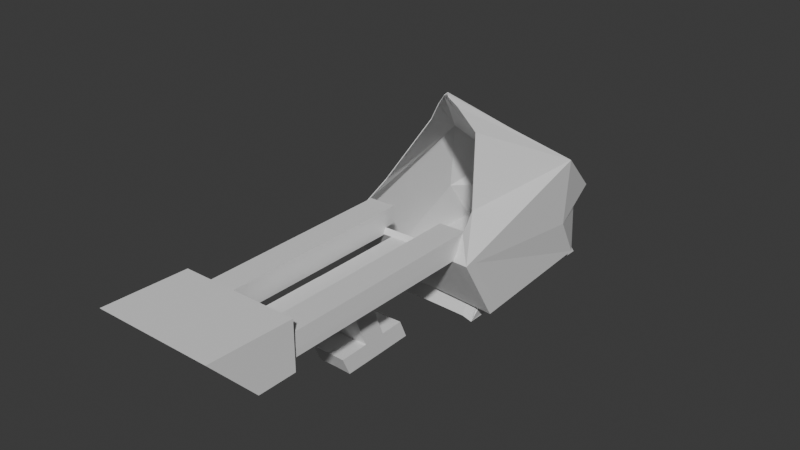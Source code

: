 # Source: bowling_ball_return_machine.blend  (saved by Blender 4.1.24; exported with 4.5.12 LTS)
import bpy
from mathutils import Matrix  # noqa: F401  (used for matrix-valued properties, if any)

bpy.ops.wm.read_factory_settings(use_empty=True)
scene = bpy.context.scene
scene.name = 'Scene'

# ---- collections
col_collection = bpy.data.collections.new('Collection'); scene.collection.children.link(col_collection)

# ---- materials (node trees are filled in below, after node groups)
mat_material = bpy.data.materials.new('Material')
mat_material.alpha_threshold = 0.0
mat_material.roughness = 0.5
mat_material.line_color = (0.0, 0.0, 0.0, 1.0)

# ---- material node trees
mat_material.use_nodes = True; mat_material.node_tree.nodes.clear()
_N = mat_material.node_tree.nodes; _L = mat_material.node_tree.links
n0 = _N.new('ShaderNodeOutputMaterial'); n0.name = 'Material Output'; n0.location = (200, 100)
n1 = _N.new('ShaderNodeBsdfPrincipled'); n1.name = 'Principled BSDF'; n1.location = (-200, 100)
n1.inputs[3].default_value = 1.45
_L.new(n1.outputs[0], n0.inputs[0])
n0.is_active_output = True

# ---- world
world_world = bpy.data.worlds.new('World'); scene.world = world_world
world_world.use_nodes = True; world_world.node_tree.nodes.clear()
_N = world_world.node_tree.nodes; _L = world_world.node_tree.links
n0 = _N.new('ShaderNodeOutputWorld'); n0.name = 'World Output'; n0.location = (200, 100)
n1 = _N.new('ShaderNodeBackground'); n1.name = 'Background'; n1.location = (-200, 100)
n1.inputs[0].default_value = (0.05088, 0.05088, 0.05088, 1.0)
_L.new(n1.outputs[0], n0.inputs[0])
n0.is_active_output = True
world_world.color = (0.05088, 0.05088, 0.05088)
world_world.use_sun_shadow = False
world_world.sun_shadow_jitter_overblur = 0.0

# ---- meshes
me_cube = bpy.data.meshes.new('Cube')
me_cube.from_pydata([(0.8102, 1.0, -0.3068), (0.2176, 1.698, -1.0), (-0.004414, -1.301, 1.525), (1.0, -1.611, -1.214), (-0.7768, 1.0, -0.3068), (-0.206, 1.698, -1.0), (-0.0696, -1.301, 1.525), (-1.0, -1.611, -1.214), (0.352, 1.427, -0.7311), (-1.0, -2.18, -0.2543), (1.0, -2.18, -0.2576), (-0.2623, 1.427, -0.7311), (-0.9326, 0.4898, -1.157), (1.0, 0.1886, 0.4045), (-1.0, 0.1886, 0.4045), (0.9426, 0.4898, -1.157), (1.0, 0.1012, -0.5445), (-1.0, 0.1012, -0.5445), (0.005807, 1.731, -0.9667), (-0.037, -1.268, 1.558), (7.393e-18, -1.577, -1.181), (0.01667, 0.9936, -0.1347), (0.04483, 1.421, -0.559), (0.0003401, -2.14, -0.2617), (0.005038, 0.7519, -1.13), (3.82e-17, 0.1823, 0.5766), (-0.002274, -2.091, -0.185), (-0.7664, -2.122, -0.1809), (0.7902, -2.106, -0.1549), (0.118, -1.25, 1.387), (0.9203, -2.109, -0.1337), (0.4106, -1.243, 1.106), (-0.8032, -1.994, 0.05073), (-0.193, -1.259, 1.368), (-0.3385, -1.232, 1.1), (-0.8066, -1.613, 0.2205), (0.6655, -1.618, 0.2073), (0.7929, -1.991, 0.06183), (0.7754, -2.111, -0.1769), (0.7882, -1.993, 0.07238), (-0.02071, -1.284, 1.542), (0.1117, 1.714, -0.9834), (0.5, 0.1855, 0.4905), (0.1984, 1.424, -0.645), (0.4134, 0.9968, -0.2208), (0.5, -1.594, -1.197), (0.5002, -2.16, -0.2596), (0.4738, 0.7636, -1.151), (-0.1001, 1.714, -0.9834), (-0.0533, -1.284, 1.542), (-0.4998, -2.16, -0.2596), (-0.4638, 0.7636, -1.151), (-0.5, -1.594, -1.197), (-0.3801, 0.9968, -0.2208), (-0.1087, 1.424, -0.645), (-0.5, 0.1855, 0.4905), (0.75, -1.602, -1.206), (0.6118, 0.9984, -0.2638), (0.2752, 1.425, -0.6881), (0.75, 0.187, 0.4475), (0.7501, -2.17, -0.2586), (-0.01256, -1.293, 1.533), (0.1647, 1.706, -0.9917), (0.7082, 0.7558, -1.161), (-0.153, 1.706, -0.9917), (-0.06145, -1.293, 1.533), (-0.7499, -2.17, -0.2553), (-0.6982, 0.7694, -1.161), (-0.75, -1.602, -1.206), (-0.5784, 0.9984, -0.2638), (-0.1855, 1.425, -0.6881), (-0.75, 0.187, 0.4475), (-0.9946, -1.441, -1.209), (1.0, -1.996, -0.2807), (0.9954, -1.441, -1.209), (-1.0, -1.996, -0.2807), (0.0004062, -1.408, -1.176), (0.5936, -1.415, -1.196), (-0.4971, -1.408, -1.191), (0.7466, -1.433, -1.201), (-0.7458, -1.433, -1.201), (0.005038, 0.9516, -1.399), (0.4738, 0.9631, -1.42), (-0.4638, 0.9631, -1.42), (0.7082, 0.9687, -1.44), (-0.6982, 0.9688, -1.43), (0.0004062, -1.586, -1.422), (0.5573, -1.6, -1.419), (0.698, -1.612, -1.456), (-0.3843, -2.106, -0.1829), (-0.5753, -2.114, -0.1819), (0.394, -2.098, -0.1699), (0.7902, -5.052, -0.1549), (0.394, -5.044, -0.1699), (-0.7664, -5.054, -0.1809), (-0.3843, -5.039, -0.1829), (-0.5753, -5.046, -0.1819), (0.7814, -2.106, 0.07641), (0.3852, -2.098, 0.06136), (0.7814, -5.052, 0.07641), (0.3852, -5.044, 0.06136), (-0.574, -2.114, 0.07418), (-0.765, -2.122, 0.07521), (-0.3829, -2.106, 0.07314), (-0.574, -5.046, 0.07418), (-0.765, -5.054, 0.07521), (-0.3829, -5.039, 0.07314), (-0.5745, -2.114, -0.2727), (-0.7655, -2.122, -0.2717), (-0.3835, -2.106, -0.2738), (0.791, -2.106, -0.2457), (0.3948, -2.098, -0.2608), (0.791, -5.052, -0.2457), (0.3948, -5.044, -0.2608), (-0.5745, -5.046, -0.2727), (-0.7655, -5.054, -0.2717), (-0.3835, -5.039, -0.2738), (-0.5787, -1.949, -0.1818), (-0.7697, -1.956, -0.1808), (-0.3877, -1.941, -0.1829), (0.7868, -1.94, -0.1548), (0.3906, -1.933, -0.1699), (-0.3863, -1.941, 0.07321), (0.778, -1.94, 0.07647), (0.3818, -1.933, 0.06142), (-0.5773, -1.949, 0.07424), (-0.7683, -1.956, 0.07527), (-0.25, -1.586, -1.189), (-0.2497, -2.15, -0.2607), (0.2503, -2.15, -0.2607), (0.25, -1.586, -1.189), (0.0003401, -5.064, -0.2617), (-0.2497, -5.074, -0.2607), (0.2503, -5.074, -0.2607), (0.0003401, -3.602, -0.2617), (-0.2497, -3.612, -0.2607), (0.2503, -3.612, -0.2607), (0.0003401, -3.276, -0.2617), (-0.2497, -3.286, -0.2607), (0.2503, -3.286, -0.2607), (-0.2497, -2.92, -1.185), (-0.2497, -3.245, -1.187), (0.2503, -2.919, -1.183), (0.2503, -3.246, -1.189), (0.0003401, -3.235, -1.208), (0.0003401, -2.91, -1.177), (-0.2497, -2.8, -1.453), (-0.2497, -3.126, -1.455), (0.2503, -2.8, -1.454), (0.2503, -3.126, -1.46), (0.0003401, -3.118, -1.464), (0.0003401, -2.792, -1.456), (-0.2497, -2.573, -1.177), (0.0003401, -2.574, -1.177), (0.2503, -2.573, -1.173), (-0.2497, -2.454, -1.442), (0.0003401, -2.455, -1.451), (0.2503, -2.453, -1.447), (0.2503, -3.681, -1.199), (0.0004911, -3.671, -1.204), (-0.2499, -3.677, -1.201), (0.0003355, -3.552, -1.467), (0.2503, -3.562, -1.466), (-0.2497, -3.558, -1.465), (-0.5348, 0.979, -1.422), (0.5466, -1.603, -1.421), (-0.5348, -1.586, -1.419), (-0.7081, -1.612, -1.446), (0.0004062, 0.9958, -1.405), (0.0004062, 0.9955, -1.405), (0.5466, 0.9787, -1.421), (-0.4971, 0.9787, -1.421), (0.698, 0.9702, -1.439), (-0.6967, 0.9706, -1.43), (0.0003401, -3.593, -0.2617), (-0.2497, -3.603, -0.2607), (0.0003401, -3.593, -0.2617), (0.2503, -3.603, -0.2607), (-0.7317, -1.417, -1.22), (0.6948, -1.601, -1.452), (0.4731, 0.9712, -1.417), (0.7011, 0.9515, -1.437), (0.01273, 0.989, -1.401), (0.4815, 0.9763, -1.421), (-0.4561, 0.9554, -1.421), (-0.6905, 0.9612, -1.431), (0.0003301, -1.478, -1.178), (-0.5348, -1.482, -1.19), (0.0004062, -1.478, -1.18), (0.708, -1.495, -1.204), (0.5446, -1.503, -1.195), (-0.5339, -1.479, -1.187), (-0.709, -1.502, -1.202), (0.6948, -1.568, -1.439), (0.7422, -1.437, -1.199), (-0.7083, -1.606, -1.441), (-0.7083, -1.498, -1.2), (-0.7053, -1.561, -1.407), (-0.7399, -1.407, -1.196)], [(82, 81), (84, 82), (81, 83), (83, 85), (88, 87), (87, 86), (47, 82), (83, 51), (81, 24), (134, 139), (138, 134), (134, 137), (169, 171)], [(71, 14, 6, 65), (23, 26, 89, 90, 27, 32, 9, 66, 50, 128), (17, 14, 4, 11), (79, 74, 3, 56), (16, 13, 2, 29, 31, 36, 37, 30, 10, 73), (58, 57, 0, 8), (62, 58, 8, 1), (74, 73, 10, 3), (12, 17, 11, 5), (68, 66, 9, 7), (72, 75, 17, 12), (1, 8, 16, 15), (8, 0, 13, 16), (62, 1, 15, 63), (9, 32, 35, 34, 33, 6, 14, 17, 75), (69, 4, 14, 71), (44, 21, 25, 42), (48, 18, 24, 51), (130, 129, 23, 20), (48, 54, 22, 18), (54, 53, 21, 22), (78, 76, 20, 127, 52), (10, 30, 28, 91, 26, 23, 129, 46, 60), (42, 25, 19, 40), (30, 37, 39, 38), (56, 60, 46, 45), (59, 42, 40, 61), (57, 44, 42, 59), (18, 41, 47, 24), (18, 22, 43, 41), (22, 21, 44, 43), (76, 77, 45, 130, 20), (80, 78, 52, 68), (70, 69, 53, 54), (64, 70, 54, 48), (64, 48, 51, 67), (21, 53, 55, 25), (127, 128, 50, 52), (25, 55, 49, 19), (0, 57, 59, 13), (13, 59, 61, 2), (3, 10, 60, 56), (41, 62, 63, 47), (41, 43, 58, 62), (43, 44, 57, 58), (77, 79, 56, 45), (5, 64, 67, 12), (5, 11, 70, 64), (11, 4, 69, 70), (72, 80, 68, 7), (53, 69, 71, 55), (52, 50, 66, 68), (55, 71, 65, 49), (12, 67, 80, 72), (47, 63, 79, 77), (67, 51, 78, 80), (24, 47, 77, 76), (51, 24, 76, 78), (7, 9, 75, 72), (15, 16, 73, 74), (63, 15, 74, 79), (63, 79, 88, 84), (67, 85, 167, 80), (93, 100, 98, 91), (94, 105, 102, 27), (102, 126, 118, 27), (98, 100, 99, 97), (103, 122, 125, 101), (28, 97, 99, 92), (92, 99, 100, 93), (101, 104, 106, 103), (102, 105, 104, 101), (27, 118, 117, 90), (96, 104, 105, 94), (89, 103, 106, 95), (95, 106, 104, 96), (91, 111, 113, 93), (96, 114, 116, 95), (27, 108, 115, 94), (110, 113, 111), (93, 113, 112, 92), (90, 107, 108, 27), (94, 115, 114, 96), (110, 112, 113), (109, 116, 107), (107, 114, 108), (107, 116, 114), (108, 114, 115), (89, 109, 107, 90), (92, 112, 110, 28), (28, 110, 111, 91), (95, 116, 109, 89), (117, 125, 122, 119), (121, 124, 123, 120), (118, 126, 125, 117), (28, 120, 123, 97), (97, 123, 124, 98), (90, 117, 119, 89), (89, 119, 122, 103), (98, 124, 121, 91), (91, 121, 120, 28), (101, 125, 126, 102), (20, 23, 128, 127), (45, 46, 129, 130), (134, 131, 132, 135), (134, 136, 133, 131), (138, 140, 141, 135), (136, 134, 144, 143), (23, 128, 138, 137), (23, 137, 139, 129), (140, 146, 147, 141), (149, 143, 158, 162), (137, 145, 140, 138), (135, 141, 144, 134), (139, 136, 143, 142), (137, 139, 142, 145), (151, 148, 149, 150), (151, 150, 147, 146), (140, 152, 155, 146), (143, 144, 159, 158), (142, 143, 149, 148), (142, 148, 157, 154), (153, 156, 155, 152), (153, 154, 157, 156), (146, 155, 156, 151), (145, 153, 152, 140), (148, 151, 156, 157), (145, 142, 154, 153), (158, 159, 161, 162), (160, 163, 161, 159), (150, 161, 163, 147), (141, 160, 159, 144), (147, 163, 160, 141), (150, 149, 162, 161), (86, 169, 170, 165), (165, 170, 172, 88), (166, 164, 168, 86), (167, 173, 164, 166), (137, 138, 175, 174), (139, 137, 176, 177), (63, 47, 180, 181), (51, 67, 185, 184), (24, 51, 184, 182), (47, 24, 182, 183), (166, 86, 186, 187), (86, 165, 190, 188), (165, 88, 189, 190), (167, 166, 191, 192), (189, 88, 193, 194), (167, 192, 196, 195), (195, 196, 198, 197)])
_uv = me_cube.uv_layers.new(name='UVMap')
_uv.uv.foreach_set('vector', [0.8438, 0.5985, 0.875, 0.5985, 0.875, 0.75, 0.8438, 0.75, 0.472, 0.875, 0.4824, 0.875, 0.4836, 0.9165, 0.4842, 0.9372, 0.4848, 0.958, 0.5043, 1.0, 0.472, 1.0, 0.472, 0.9687, 0.472, 0.9375, 0.472, 0.9062, 0.472, 0.1515, 0.625, 0.1515, 0.625, 0.25, 0.472, 0.25, 0.3438, 0.7378, 0.375, 0.7378, 0.375, 0.75, 0.3438, 0.75, 0.472, 0.5985, 0.625, 0.5985, 0.625, 0.75, 0.6064, 0.75, 0.5752, 0.7164, 0.5296, 0.7332, 0.5069, 0.7416, 0.4841, 0.75, 0.472, 0.75, 0.472, 0.7378, 0.472, 0.4688, 0.625, 0.4688, 0.625, 0.5, 0.472, 0.5, 0.375, 0.4687, 0.472, 0.4688, 0.472, 0.5, 0.375, 0.5, 0.375, 0.7378, 0.472, 0.7378, 0.472, 0.75, 0.375, 0.75, 0.375, 0.1515, 0.472, 0.1515, 0.472, 0.25, 0.375, 0.25, 0.375, 0.9688, 0.472, 0.9687, 0.472, 1.0, 0.375, 1.0, 0.375, 0.01221, 0.472, 0.01221, 0.472, 0.1515, 0.375, 0.1515, 0.375, 0.5, 0.472, 0.5, 0.472, 0.5985, 0.375, 0.5985, 0.472, 0.5, 0.625, 0.5, 0.625, 0.5985, 0.472, 0.5985, 0.3438, 0.5, 0.375, 0.5, 0.375, 0.5985, 0.3438, 0.5985, 0.472, 0.0, 0.5043, 0.0, 0.5194, 0.02285, 0.5987, 0.02009, 0.6047, 0.0, 0.625, 0.0, 0.625, 0.1515, 0.472, 0.1515, 0.472, 0.01221, 0.8438, 0.5, 0.875, 0.5, 0.875, 0.5985, 0.8438, 0.5985, 0.6875, 0.5, 0.75, 0.5, 0.75, 0.5985, 0.6875, 0.5985, 0.1875, 0.5, 0.25, 0.5, 0.25, 0.5985, 0.1875, 0.5985, 0.375, 0.8438, 0.472, 0.8438, 0.472, 0.875, 0.375, 0.875, 0.375, 0.3125, 0.472, 0.3125, 0.472, 0.375, 0.375, 0.375, 0.472, 0.3125, 0.625, 0.3125, 0.625, 0.375, 0.472, 0.375, 0.1875, 0.7378, 0.25, 0.7378, 0.25, 0.75, 0.2188, 0.75, 0.1875, 0.75, 0.472, 0.75, 0.4841, 0.75, 0.4869, 0.7874, 0.4847, 0.8312, 0.4824, 0.875, 0.472, 0.875, 0.472, 0.8438, 0.472, 0.8125, 0.472, 0.7812, 0.6875, 0.5985, 0.75, 0.5985, 0.75, 0.75, 0.6875, 0.75, 0.4841, 0.75, 0.5069, 0.7416, 0.5069, 0.7416, 0.4841, 0.75, 0.375, 0.7812, 0.472, 0.7812, 0.472, 0.8125, 0.375, 0.8125, 0.6562, 0.5985, 0.6875, 0.5985, 0.6875, 0.75, 0.6562, 0.75, 0.6562, 0.5, 0.6875, 0.5, 0.6875, 0.5985, 0.6562, 0.5985, 0.25, 0.5, 0.3125, 0.5, 0.3125, 0.5985, 0.25, 0.5985, 0.375, 0.375, 0.472, 0.375, 0.472, 0.4375, 0.375, 0.4375, 0.472, 0.375, 0.625, 0.375, 0.625, 0.4375, 0.472, 0.4375, 0.25, 0.7378, 0.3125, 0.7378, 0.3125, 0.75, 0.2812, 0.75, 0.25, 0.75, 0.1562, 0.7378, 0.1875, 0.7378, 0.1875, 0.75, 0.1562, 0.75, 0.472, 0.2812, 0.625, 0.2812, 0.625, 0.3125, 0.472, 0.3125, 0.375, 0.2812, 0.472, 0.2812, 0.472, 0.3125, 0.375, 0.3125, 0.1562, 0.5, 0.1875, 0.5, 0.1875, 0.5985, 0.1562, 0.5985, 0.75, 0.5, 0.8125, 0.5, 0.8125, 0.5985, 0.75, 0.5985, 0.375, 0.9062, 0.472, 0.9062, 0.472, 0.9375, 0.375, 0.9375, 0.75, 0.5985, 0.8125, 0.5985, 0.8125, 0.75, 0.75, 0.75, 0.625, 0.5, 0.6562, 0.5, 0.6562, 0.5985, 0.625, 0.5985, 0.625, 0.5985, 0.6562, 0.5985, 0.6562, 0.75, 0.625, 0.75, 0.375, 0.75, 0.472, 0.75, 0.472, 0.7812, 0.375, 0.7812, 0.3125, 0.5, 0.3438, 0.5, 0.3438, 0.5985, 0.3125, 0.5985, 0.375, 0.4375, 0.472, 0.4375, 0.472, 0.4688, 0.375, 0.4687, 0.472, 0.4375, 0.625, 0.4375, 0.625, 0.4688, 0.472, 0.4688, 0.3125, 0.7378, 0.3438, 0.7378, 0.3438, 0.75, 0.3125, 0.75, 0.125, 0.5, 0.1562, 0.5, 0.1562, 0.5985, 0.125, 0.5985, 0.375, 0.25, 0.472, 0.25, 0.472, 0.2812, 0.375, 0.2812, 0.472, 0.25, 0.625, 0.25, 0.625, 0.2812, 0.472, 0.2812, 0.125, 0.7378, 0.1562, 0.7378, 0.1562, 0.75, 0.125, 0.75, 0.8125, 0.5, 0.8438, 0.5, 0.8438, 0.5985, 0.8125, 0.5985, 0.375, 0.9375, 0.472, 0.9375, 0.472, 0.9687, 0.375, 0.9688, 0.8125, 0.5985, 0.8438, 0.5985, 0.8438, 0.75, 0.8125, 0.75, 0.125, 0.5985, 0.1562, 0.5985, 0.1562, 0.7378, 0.125, 0.7378, 0.3125, 0.5985, 0.3438, 0.5985, 0.3438, 0.7378, 0.3125, 0.7378, 0.1562, 0.5985, 0.1875, 0.5985, 0.1875, 0.7378, 0.1562, 0.7378, 0.25, 0.5985, 0.3125, 0.5985, 0.3125, 0.7378, 0.25, 0.7378, 0.1875, 0.5985, 0.25, 0.5985, 0.25, 0.7378, 0.1875, 0.7378, 0.375, 0.0, 0.472, 0.0, 0.472, 0.01221, 0.375, 0.01221, 0.375, 0.5985, 0.472, 0.5985, 0.472, 0.7378, 0.375, 0.7378, 0.3438, 0.5985, 0.375, 0.5985, 0.375, 0.7378, 0.3438, 0.7378, 0.3438, 0.5985, 0.3438, 0.7378, 0.3438, 0.7378, 0.3438, 0.5985, 0.1562, 0.5985, 0.1562, 0.5985, 0.1562, 0.7378, 0.1562, 0.7378, 0.0, 0.0, 0.0, 0.0, 0.0, 0.0, 0.0, 0.0, 0.0, 0.0, 0.0, 0.0, 0.0, 0.0, 0.0, 0.0, 0.0, 0.0, 0.0, 0.0, 0.0, 0.0, 0.0, 0.0, 0.4847, 0.8312, 0.4847, 0.8312, 0.4869, 0.7874, 0.4869, 0.7874, 0.4836, 0.9165, 0.4836, 0.9165, 0.4842, 0.9372, 0.4842, 0.9372, 0.0, 0.0, 0.0, 0.0, 0.0, 0.0, 0.0, 0.0, 0.0, 0.0, 0.0, 0.0, 0.0, 0.0, 0.0, 0.0, 0.4842, 0.9372, 0.4842, 0.9372, 0.4836, 0.9165, 0.4836, 0.9165, 0.4848, 0.958, 0.4848, 0.958, 0.4842, 0.9372, 0.4842, 0.9372, 0.4848, 0.958, 0.4848, 0.958, 0.4842, 0.9372, 0.4842, 0.9372, 0.0, 0.0, 0.0, 0.0, 0.0, 0.0, 0.0, 0.0, 0.0, 0.0, 0.0, 0.0, 0.0, 0.0, 0.0, 0.0, 0.0, 0.0, 0.0, 0.0, 0.0, 0.0, 0.0, 0.0, 0.0, 0.0, 0.0, 0.0, 0.0, 0.0, 0.0, 0.0, 0.0, 0.0, 0.0, 0.0, 0.0, 0.0, 0.0, 0.0, 0.0, 0.0, 0.0, 0.0, 0.0, 0.0, 0.0, 0.0, 0.0, 0.0, 0.0, 0.0, 0.0, 0.0, 0.0, 0.0, 0.0, 0.0, 0.0, 0.0, 0.0, 0.0, 0.4842, 0.9372, 0.4842, 0.9372, 0.4848, 0.958, 0.4848, 0.958, 0.0, 0.0, 0.0, 0.0, 0.0, 0.0, 0.0, 0.0, 0.0, 0.0, 0.0, 0.0, 0.0, 0.0, 0.0, 0.0, 0.0, 0.0, 0.0, 0.0, 0.0, 0.0, 0.0, 0.0, 0.0, 0.0, 0.0, 0.0, 0.0, 0.0, 0.0, 0.0, 0.0, 0.0, 0.0, 0.0, 0.0, 0.0, 0.4836, 0.9165, 0.4836, 0.9165, 0.4842, 0.9372, 0.4842, 0.9372, 0.0, 0.0, 0.0, 0.0, 0.0, 0.0, 0.0, 0.0, 0.4869, 0.7874, 0.4869, 0.7874, 0.4847, 0.8312, 0.4847, 0.8312, 0.0, 0.0, 0.0, 0.0, 0.0, 0.0, 0.0, 0.0, 0.4842, 0.9372, 0.4842, 0.9372, 0.4836, 0.9165, 0.4836, 0.9165, 0.4847, 0.8312, 0.4847, 0.8312, 0.4869, 0.7874, 0.4869, 0.7874, 0.4848, 0.958, 0.4848, 0.958, 0.4842, 0.9372, 0.4842, 0.9372, 0.0, 0.0, 0.0, 0.0, 0.0, 0.0, 0.0, 0.0, 0.4869, 0.7874, 0.4869, 0.7874, 0.4847, 0.8312, 0.4847, 0.8312, 0.4842, 0.9372, 0.4842, 0.9372, 0.4836, 0.9165, 0.4836, 0.9165, 0.0, 0.0, 0.0, 0.0, 0.0, 0.0, 0.0, 0.0, 0.0, 0.0, 0.0, 0.0, 0.0, 0.0, 0.0, 0.0, 0.4847, 0.8312, 0.4847, 0.8312, 0.4869, 0.7874, 0.4869, 0.7874, 0.4842, 0.9372, 0.4842, 0.9372, 0.4848, 0.958, 0.4848, 0.958, 0.375, 0.875, 0.472, 0.875, 0.472, 0.9062, 0.375, 0.9062, 0.375, 0.8125, 0.472, 0.8125, 0.472, 0.8438, 0.375, 0.8438, 0.472, 0.875, 0.472, 0.875, 0.472, 0.9062, 0.472, 0.9062, 0.472, 0.875, 0.472, 0.8438, 0.472, 0.8438, 0.472, 0.875, 0.0, 0.0, 0.0, 0.0, 0.0, 0.0, 0.0, 0.0, 0.472, 0.8438, 0.472, 0.875, 0.472, 0.875, 0.472, 0.8438, 0.472, 0.875, 0.472, 0.9062, 0.472, 0.9062, 0.472, 0.875, 0.472, 0.875, 0.472, 0.875, 0.472, 0.8438, 0.472, 0.8438, 0.0, 0.0, 0.0, 0.0, 0.0, 0.0, 0.0, 0.0, 0.0, 0.0, 0.0, 0.0, 0.0, 0.0, 0.0, 0.0, 0.472, 0.875, 0.472, 0.875, 0.472, 0.9062, 0.472, 0.9062, 0.472, 0.9062, 0.472, 0.9062, 0.472, 0.875, 0.472, 0.875, 0.0, 0.0, 0.0, 0.0, 0.0, 0.0, 0.0, 0.0, 0.472, 0.875, 0.472, 0.8438, 0.472, 0.8438, 0.472, 0.875, 0.472, 0.875, 0.472, 0.8438, 0.472, 0.8438, 0.472, 0.875, 0.472, 0.875, 0.472, 0.875, 0.472, 0.9062, 0.472, 0.9062, 0.0, 0.0, 0.0, 0.0, 0.0, 0.0, 0.0, 0.0, 0.472, 0.8438, 0.472, 0.875, 0.472, 0.875, 0.472, 0.8438, 0.0, 0.0, 0.0, 0.0, 0.0, 0.0, 0.0, 0.0, 0.0, 0.0, 0.0, 0.0, 0.0, 0.0, 0.0, 0.0, 0.472, 0.875, 0.472, 0.875, 0.472, 0.9062, 0.472, 0.9062, 0.472, 0.875, 0.472, 0.8438, 0.472, 0.8438, 0.472, 0.875, 0.472, 0.9062, 0.472, 0.9062, 0.472, 0.875, 0.472, 0.875, 0.472, 0.875, 0.472, 0.875, 0.472, 0.9062, 0.472, 0.9062, 0.472, 0.8438, 0.472, 0.875, 0.472, 0.875, 0.472, 0.8438, 0.472, 0.875, 0.472, 0.8438, 0.472, 0.8438, 0.472, 0.875, 0.472, 0.8438, 0.472, 0.875, 0.472, 0.875, 0.472, 0.8438, 0.472, 0.9062, 0.472, 0.9062, 0.472, 0.875, 0.472, 0.875, 0.472, 0.875, 0.472, 0.875, 0.472, 0.9062, 0.472, 0.9062, 0.472, 0.9062, 0.472, 0.9062, 0.472, 0.875, 0.472, 0.875, 0.0, 0.0, 0.0, 0.0, 0.0, 0.0, 0.0, 0.0, 0.472, 0.875, 0.472, 0.8438, 0.472, 0.8438, 0.472, 0.875, 0.0, 0.0, 0.0, 0.0, 0.0, 0.0, 0.0, 0.0, 0.0, 0.0, 0.0, 0.0, 0.0, 0.0, 0.0, 0.0, 0.0, 0.0, 0.0, 0.0, 0.0, 0.0, 0.0, 0.0, 0.0, 0.0, 0.0, 0.0, 0.0, 0.0, 0.0, 0.0, 0.472, 0.875, 0.472, 0.9062, 0.472, 0.9062, 0.472, 0.875, 0.472, 0.8438, 0.472, 0.875, 0.472, 0.875, 0.472, 0.8438, 0.3438, 0.5985, 0.3125, 0.5985, 0.3125, 0.5985, 0.3438, 0.5985, 0.1875, 0.5985, 0.1562, 0.5985, 0.1562, 0.5985, 0.1875, 0.5985, 0.25, 0.5985, 0.1875, 0.5985, 0.1875, 0.5985, 0.25, 0.5985, 0.3125, 0.5985, 0.25, 0.5985, 0.25, 0.5985, 0.3125, 0.5985, 0.0, 0.0, 0.0, 0.0, 0.0, 0.0, 0.0, 0.0, 0.0, 0.0, 0.0, 0.0, 0.0, 0.0, 0.0, 0.0, 0.0, 0.0, 0.0, 0.0, 0.0, 0.0, 0.0, 0.0, 0.0, 0.0, 0.0, 0.0, 0.0, 0.0, 0.0, 0.0, 0.0, 0.0, 0.0, 0.0, 0.0, 0.0, 0.0, 0.0, 0.0, 0.0, 0.0, 0.0, 0.0, 0.0, 0.0, 0.0, 0.0, 0.0, 0.0, 0.0, 0.0, 0.0, 0.0, 0.0])
me_cube.materials.append(mat_material)
me_cube.use_mirror_vertex_groups = False
me_cube.update()
me_cube_001 = bpy.data.meshes.new('Cube.001')
me_cube_001.from_pydata([(-1.73, -0.04704, -0.7229), (-1.73, -1.299, 0.645), (-1.73, 1.0, -0.7229), (-1.73, 1.0, 0.5702), (1.462, -0.04704, -0.7229), (1.462, -1.299, 0.645), (1.462, 1.0, -0.7229), (1.462, 1.0, 0.5702), (-0.1338, 1.0, -0.7229), (-0.1338, 1.0, 0.5702), (-0.1338, -0.04704, -0.7229), (-0.1338, -1.299, 0.645)], [], [(0, 1, 3, 2), (8, 9, 7, 6), (6, 7, 5, 4), (10, 11, 1, 0), (8, 6, 4, 10), (9, 3, 1, 11), (7, 9, 11, 5), (2, 8, 10, 0), (4, 5, 11, 10), (2, 3, 9, 8)])
_uv = me_cube_001.uv_layers.new(name='UVMap')
_uv.uv.foreach_set('vector', [0.375, 0.0, 0.625, 0.0, 0.625, 0.25, 0.375, 0.25, 0.375, 0.375, 0.625, 0.375, 0.625, 0.5, 0.375, 0.5, 0.375, 0.5, 0.625, 0.5, 0.625, 0.75, 0.375, 0.75, 0.375, 0.875, 0.625, 0.875, 0.625, 1.0, 0.375, 1.0, 0.25, 0.5, 0.375, 0.5, 0.375, 0.75, 0.25, 0.75, 0.75, 0.5, 0.875, 0.5, 0.875, 0.75, 0.75, 0.75, 0.625, 0.5, 0.75, 0.5, 0.75, 0.75, 0.625, 0.75, 0.125, 0.5, 0.25, 0.5, 0.25, 0.75, 0.125, 0.75, 0.375, 0.75, 0.625, 0.75, 0.625, 0.875, 0.375, 0.875, 0.375, 0.25, 0.625, 0.25, 0.625, 0.375, 0.375, 0.375])
me_cube_001.update()

# ---- objects
ob_cube = bpy.data.objects.new('Cube', me_cube)
ob_empty = bpy.data.objects.new('Empty', None)
ob_cube_001 = bpy.data.objects.new('Cube.001', me_cube_001)

# ---- transforms, parenting, visibility, modifiers, constraints
ob_cube.location = (0.851, 1.411, 0.6922)
ob_cube.scale = (0.6139, 0.6139, 0.6139)
ob_cube.lock_rotations_4d = False
ob_cube.empty_display_type = 'ARROWS'
ob_cube.lineart.crease_threshold = 0.0
_m = ob_cube.modifiers.new('Solidify', 'SOLIDIFY')
ob_empty.location = (0.0, 0.0, 0.0)
ob_empty.rotation_euler = (1.571, -0.0, 1.571)
ob_empty.empty_display_type = 'IMAGE'
ob_empty.empty_display_size = 5.0
ob_empty.use_empty_image_alpha = True
ob_empty.color = (1.0, 1.0, 1.0, 0.4967)
ob_cube_001.location = (0.895, -2.022, 0.6936)
ob_cube_001.scale = (0.3256, 0.3256, 0.3256)

# ---- collection membership
col_collection.objects.link(ob_cube)
col_collection.objects.link(ob_empty)
col_collection.objects.link(ob_cube_001)

# ---- scene / render settings (as saved in the file)
scene.frame_start = 1; scene.frame_end = 250; scene.frame_set(1)
scene.render.engine = 'BLENDER_EEVEE_NEXT'
scene.cycles.sampling_pattern = 'TABULATED_SOBOL'
scene.eevee.ray_tracing_options.trace_max_roughness = 0.0
bpy.context.view_layer.update()

# ---- added for rendering (the .blend has no active camera and no usable light): camera, sun
cam_auto = bpy.data.cameras.new('AutoCamera')
cam_auto.lens = 50.0
cam_auto.sensor_width = 36.0
cam_auto.clip_end = 1000.0
ob_auto_camera = bpy.data.objects.new('AutoCamera', cam_auto)
scene.collection.objects.link(ob_auto_camera)
ob_auto_camera.location = (5.84641, -5.98055, 4.71641)
ob_auto_camera.rotation_euler = (1.09748, -7.21219e-08, 0.694738)
scene.camera = ob_auto_camera
light_auto_sun = bpy.data.lights.new('AutoSun', 'SUN')
light_auto_sun.energy = 3.0
light_auto_sun.angle = 0.0523599
ob_auto_sun = bpy.data.objects.new('AutoSun', light_auto_sun)
scene.collection.objects.link(ob_auto_sun)
ob_auto_sun.rotation_euler = (0.872665, 0.174533, 0.523599)
bpy.context.view_layer.update()
